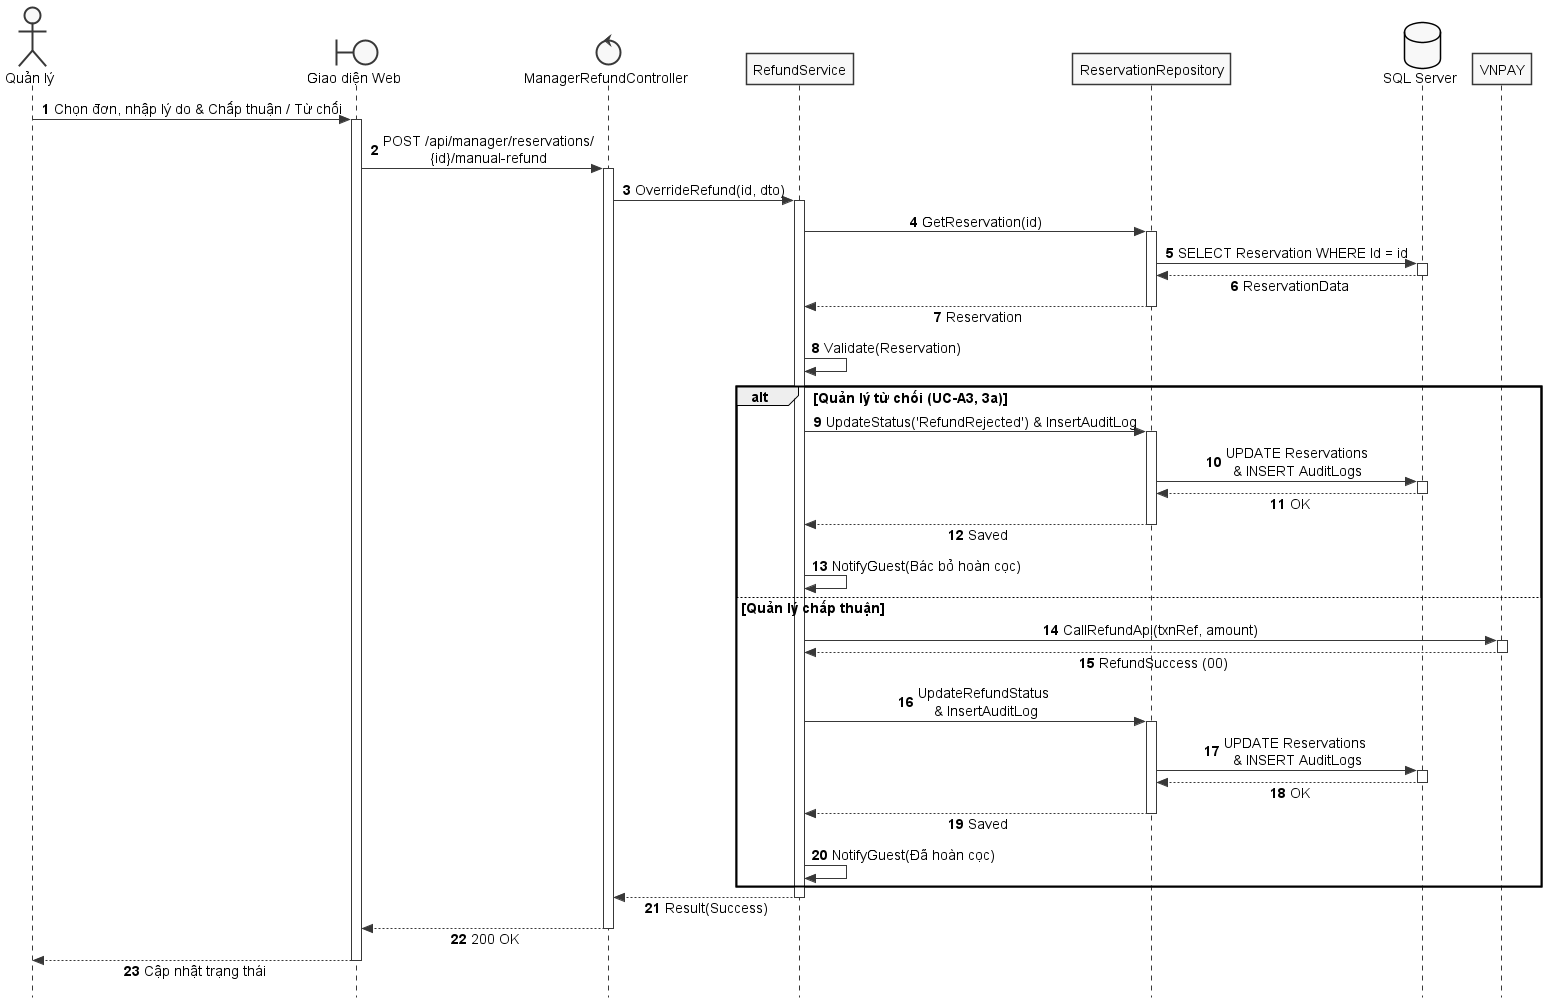

The diagram above was rendered by PlantUML. Its source (embedded in the PNG):
@startuml SD_UC_A3_Manual_Refund_Approval
autonumber
skinparam style strictuml
skinparam monochrome true
skinparam shadowing false
skinparam sequenceMessageAlign center
skinparam responseMessageBelowArrow true
skinparam defaultFontName "Segoe UI", Arial, sans-serif
skinparam defaultFontSize 14

actor "Quản lý" as Manager
boundary "Giao diện Web" as UI
control "ManagerRefundController" as Controller
participant "RefundService" as Service
participant "ReservationRepository" as Repo
database "SQL Server" as DB
participant "VNPAY" as VNPAY

Manager -> UI: Chọn đơn, nhập lý do & Chấp thuận / Từ chối
activate UI

UI -> Controller: POST /api/manager/reservations/\n{id}/manual-refund
activate Controller

Controller -> Service: OverrideRefund(id, dto)
activate Service

Service -> Repo: GetReservation(id)
activate Repo
Repo -> DB: SELECT Reservation WHERE Id = id
activate DB
DB --> Repo: ReservationData
deactivate DB
Repo --> Service: Reservation
deactivate Repo

Service -> Service: Validate(Reservation)

alt Quản lý từ chối (UC-A3, 3a)
    Service -> Repo: UpdateStatus('RefundRejected') & InsertAuditLog
    activate Repo
    Repo -> DB: UPDATE Reservations\n& INSERT AuditLogs
    activate DB
    DB --> Repo: OK
    deactivate DB
    Repo --> Service: Saved
    deactivate Repo
    Service -> Service: NotifyGuest(Bác bỏ hoàn cọc)
else Quản lý chấp thuận
Service -> VNPAY: CallRefundApi(txnRef, amount)
activate VNPAY
VNPAY --> Service: RefundSuccess (00)
deactivate VNPAY

Service -> Repo: UpdateRefundStatus \n& InsertAuditLog
activate Repo
Repo -> DB: UPDATE Reservations \n& INSERT AuditLogs
activate DB
DB --> Repo: OK
deactivate DB
Repo --> Service: Saved
deactivate Repo
Service -> Service: NotifyGuest(Đã hoàn cọc)
end

Service --> Controller: Result(Success)
deactivate Service

Controller --> UI: 200 OK
deactivate Controller

UI --> Manager: Cập nhật trạng thái 
deactivate UI

@enduml